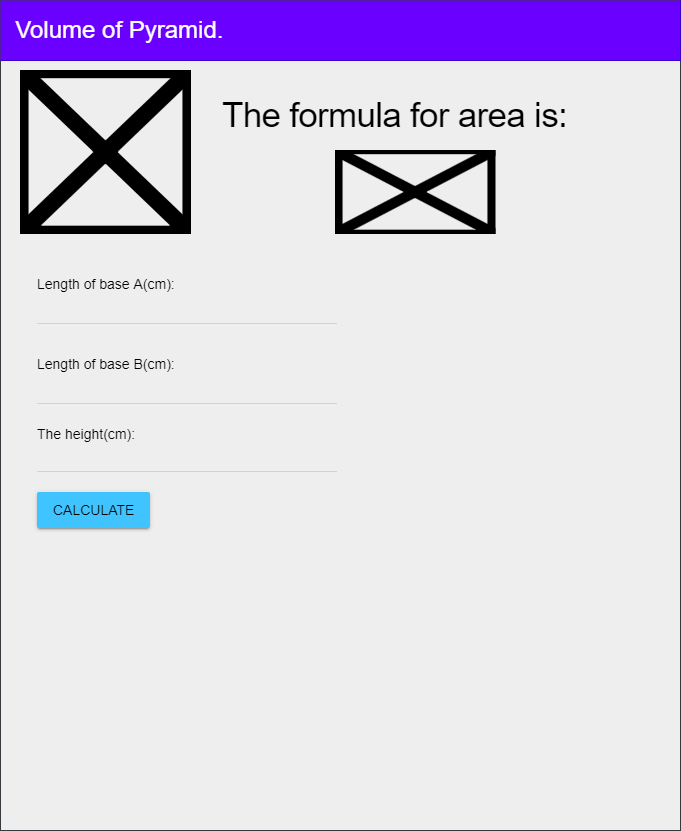

The diagram above was exported from draw.io. Its source (the exported page's mxGraphModel, read from the mxfile embedded in the PNG):
<mxGraphModel dx="2553" dy="1110" grid="1" gridSize="10" guides="1" tooltips="1" connect="1" arrows="1" fold="1" page="1" pageScale="1" pageWidth="850" pageHeight="1100" math="0" shadow="0">
  <root>
    <mxCell id="0" />
    <mxCell id="1" parent="0" />
    <mxCell id="2" value="" style="verticalLabelPosition=bottom;verticalAlign=top;html=1;shape=mxgraph.basic.rect;fillColor2=none;strokeWidth=1;size=20;indent=5;fillColor=#eeeeee;strokeColor=#36393d;" parent="1" vertex="1">
      <mxGeometry x="90" y="80" width="680" height="830" as="geometry" />
    </mxCell>
    <mxCell id="3" value="&lt;p style=&quot;line-height: 1.2&quot;&gt;&lt;span style=&quot;font-size: 24px&quot;&gt;&amp;nbsp; Volume of Pyramid.&lt;/span&gt;&lt;/p&gt;" style="shape=partialRectangle;whiteSpace=wrap;html=1;top=0;left=0;fillColor=#6a00ff;align=left;fontColor=#ffffff;strokeColor=#3700CC;" parent="1" vertex="1">
      <mxGeometry x="90" y="80" width="680" height="60" as="geometry" />
    </mxCell>
    <mxCell id="4" value="&lt;h1 style=&quot;padding: 0px ; font-size: 35px ; line-height: 1.35 ; letter-spacing: -0.02em ; margin: 24px 0px 24px 40px ; font-family: &amp;#34;roboto&amp;#34; , &amp;#34;helvetica&amp;#34; , &amp;#34;arial&amp;#34; , sans-serif ; font-weight: 400 ; font-style: normal ; text-indent: 0px ; text-transform: none ; word-spacing: 0px&quot;&gt;&lt;font color=&quot;#000000&quot;&gt;The formula for area is:&lt;/font&gt;&lt;/h1&gt;" style="text;whiteSpace=wrap;html=1;fontSize=25;" parent="1" vertex="1">
      <mxGeometry x="270" y="140" width="470" height="110" as="geometry" />
    </mxCell>
    <mxCell id="5" value="&lt;span style=&quot;font-family: &amp;#34;helvetica&amp;#34; , &amp;#34;arial&amp;#34; , sans-serif ; font-size: 14px ; font-style: normal ; font-weight: 400 ; letter-spacing: normal ; text-indent: 0px ; text-transform: none ; word-spacing: 0px ; display: inline ; float: none&quot;&gt;&lt;font color=&quot;#000000&quot;&gt;Length of base A(cm):&lt;/font&gt;&lt;/span&gt;" style="text;whiteSpace=wrap;html=1;fontSize=24;" parent="1" vertex="1">
      <mxGeometry x="125" y="340" width="145" height="50" as="geometry" />
    </mxCell>
    <mxCell id="6" value="&lt;form action=&quot;https://ics2o-unit3-04-html.evgeny-vovk.repl.co/&quot; style=&quot;text-indent: 0px&quot;&gt;&lt;div class=&quot;mdl-textfield mdl-js-textfield is-upgraded&quot; style=&quot;position: relative ; display: inline-block ; box-sizing: border-box ; width: 300px ; max-width: 100% ; margin: 0px ; padding: 20px 0px&quot;&gt;&lt;font color=&quot;#000000&quot;&gt;&lt;br&gt;&lt;br&gt;&lt;input class=&quot;mdl-textfield__input&quot; type=&quot;text&quot; pattern=&quot;-?[0-9]*(\.[0-9]+)?&quot; id=&quot;fahrenheit&quot; style=&quot;font-family: &amp;#34;helvetica&amp;#34; , &amp;#34;arial&amp;#34; , sans-serif ; font-size: 16px ; font-style: normal ; font-weight: 400 ; letter-spacing: normal ; text-transform: none ; word-spacing: 0px ; border-top: none ; border-right: none ; border-left: none ; border-bottom: 1px solid rgba(0 , 0 , 0 , 0.12) ; display: block ; margin: 0px ; padding: 4px 0px ; width: 300px ; background: 0px 0px ; text-align: left&quot;&gt;&lt;label class=&quot;mdl-textfield__label&quot; style=&quot;font-family: &amp;#34;helvetica&amp;#34; , &amp;#34;arial&amp;#34; , sans-serif ; font-size: 16px ; font-style: normal ; font-weight: 400 ; letter-spacing: normal ; text-transform: none ; word-spacing: 0px ; position: absolute ; display: block ; width: 300px ; overflow: hidden ; text-align: left&quot;&gt;&lt;br&gt;&lt;/label&gt;&lt;span class=&quot;mdl-textfield__error&quot; style=&quot;font-family: &amp;#34;helvetica&amp;#34; , &amp;#34;arial&amp;#34; , sans-serif ; font-size: 12px ; font-style: normal ; font-weight: 400 ; letter-spacing: normal ; text-transform: none ; word-spacing: 0px ; position: absolute ; margin-top: 3px ; visibility: hidden ; display: block&quot;&gt;&lt;/span&gt;&lt;/font&gt;&lt;/div&gt;&lt;/form&gt;&lt;font color=&quot;#000000&quot;&gt;&lt;button class=&quot;mdl-button mdl-js-button mdl-button--raised mdl-js-ripple-effect mdl-button--accent&quot; style=&quot;background: rgb(64 , 196 , 255) ; border: none ; border-radius: 2px ; position: relative ; height: 36px ; margin: 0px ; min-width: 64px ; padding: 0px 16px ; display: inline-block ; font-family: &amp;#34;roboto&amp;#34; , &amp;#34;helvetica&amp;#34; , &amp;#34;arial&amp;#34; , sans-serif ; font-size: 14px ; font-weight: 500 ; text-transform: uppercase ; letter-spacing: 0px ; overflow: hidden ; transition: all 0.2s cubic-bezier(0.4 , 0 , 1 , 1) 0s , all 0.2s cubic-bezier(0.4 , 0 , 0.2 , 1) 0s , all 0.2s cubic-bezier(0.4 , 0 , 0.2 , 1) 0s ; outline: none ; cursor: pointer ; text-decoration: none ; text-align: center ; line-height: 36px ; vertical-align: middle ; box-shadow: rgba(0 , 0 , 0 , 0.14) 0px 2px 2px 0px , rgba(0 , 0 , 0 , 0.2) 0px 3px 1px -2px , rgba(0 , 0 , 0 , 0.12) 0px 1px 5px 0px&quot;&gt;CALCULATE&lt;span class=&quot;mdl-button__ripple-container&quot; style=&quot;display: block ; height: 36px ; left: 0px ; position: absolute ; top: 0px ; width: 113.438px ; z-index: 0 ; overflow: hidden&quot;&gt;&lt;span class=&quot;mdl-ripple&quot; style=&quot;background: rgb(66 , 66 , 66) ; border-radius: 50% ; height: 50px ; left: 0px ; opacity: 0 ; position: absolute ; top: 0px ; transform: translate(-50% , -50%) ; width: 50px ; overflow: hidden&quot;&gt;&lt;/span&gt;&lt;/span&gt;&lt;/button&gt;&lt;span style=&quot;font-family: &amp;#34;helvetica&amp;#34; , &amp;#34;arial&amp;#34; , sans-serif ; font-size: 14px ; font-style: normal ; font-weight: 400 ; letter-spacing: normal ; text-indent: 0px ; text-transform: none ; word-spacing: 0px ; display: inline ; float: none&quot;&gt;&lt;/span&gt;&lt;/font&gt;" style="text;whiteSpace=wrap;html=1;fontSize=24;" parent="1" vertex="1">
      <mxGeometry x="125" y="440" width="330" height="150" as="geometry" />
    </mxCell>
    <mxCell id="7" value="" style="shape=image;verticalLabelPosition=bottom;labelBackgroundColor=#ffffff;verticalAlign=top;aspect=fixed;imageAspect=0;image=https://2bd86f18-e87a-4227-bcf8-55e5e6ffaa8d.id.repl.co/img/trapezoid.png;" parent="1" vertex="1">
      <mxGeometry x="110" y="150" width="171" height="164" as="geometry" />
    </mxCell>
    <mxCell id="8" value="" style="shape=image;verticalLabelPosition=bottom;labelBackgroundColor=#ffffff;verticalAlign=top;aspect=fixed;imageAspect=0;image=https://2bd86f18-e87a-4227-bcf8-55e5e6ffaa8d.id.repl.co/img/formula.png;" parent="1" vertex="1">
      <mxGeometry x="424.5" y="230" width="161" height="84" as="geometry" />
    </mxCell>
    <mxCell id="9" value="&lt;input class=&quot;mdl-textfield__input&quot; type=&quot;text&quot; pattern=&quot;-?[0-9]*(\.[0-9]+)?&quot; id=&quot;length&quot; style=&quot;border-top: none ; border-right: none ; border-left: none ; border-bottom: 1px solid rgba(0 , 0 , 0 , 0.12) ; display: block ; font-size: 16px ; font-family: &amp;#34;helvetica&amp;#34; , &amp;#34;arial&amp;#34; , sans-serif ; margin: 0px ; padding: 4px 0px ; width: 300px ; background: 0px 0px ; text-align: left ; color: inherit&quot;&gt;&lt;br class=&quot;Apple-interchange-newline&quot;&gt;&lt;div&gt;&lt;/div&gt;&lt;label class=&quot;mdl-textfield__label&quot; style=&quot;color: rgba(0 , 0 , 0 , 0.26) ; font-size: 16px ; position: absolute ; display: block ; width: 300px ; overflow: hidden ; text-align: left ; font-family: &amp;#34;helvetica&amp;#34; , &amp;#34;arial&amp;#34; , sans-serif ; font-style: normal ; font-weight: 400 ; letter-spacing: normal ; text-indent: 0px ; text-transform: none ; word-spacing: 0px&quot;&gt;&lt;br&gt;&lt;/label&gt;" style="text;whiteSpace=wrap;html=1;" parent="1" vertex="1">
      <mxGeometry x="125" y="370" width="330" height="60" as="geometry" />
    </mxCell>
    <mxCell id="10" value="&lt;span style=&quot;color: rgb(0 , 0 , 0) ; font-family: &amp;#34;helvetica&amp;#34; , &amp;#34;arial&amp;#34; , sans-serif ; font-size: 14px&quot;&gt;Length of base B(cm):&lt;/span&gt;" style="text;whiteSpace=wrap;html=1;fontSize=24;" parent="1" vertex="1">
      <mxGeometry x="125" y="420" width="145" height="50" as="geometry" />
    </mxCell>
    <mxCell id="11" value="&lt;input class=&quot;mdl-textfield__input&quot; type=&quot;text&quot; pattern=&quot;-?[0-9]*(\.[0-9]+)?&quot; id=&quot;length&quot; style=&quot;border-top: none ; border-right: none ; border-left: none ; border-bottom: 1px solid rgba(0 , 0 , 0 , 0.12) ; display: block ; font-size: 16px ; font-family: &amp;#34;helvetica&amp;#34; , &amp;#34;arial&amp;#34; , sans-serif ; margin: 0px ; padding: 4px 0px ; width: 300px ; background: 0px 0px ; text-align: left ; color: inherit&quot;&gt;&lt;br class=&quot;Apple-interchange-newline&quot;&gt;&lt;div&gt;&lt;/div&gt;&lt;label class=&quot;mdl-textfield__label&quot; style=&quot;color: rgba(0 , 0 , 0 , 0.26) ; font-size: 16px ; position: absolute ; display: block ; width: 300px ; overflow: hidden ; text-align: left ; font-family: &amp;#34;helvetica&amp;#34; , &amp;#34;arial&amp;#34; , sans-serif ; font-style: normal ; font-weight: 400 ; letter-spacing: normal ; text-indent: 0px ; text-transform: none ; word-spacing: 0px&quot;&gt;&lt;br&gt;&lt;/label&gt;" style="text;whiteSpace=wrap;html=1;" parent="1" vertex="1">
      <mxGeometry x="125" y="450" width="330" height="60" as="geometry" />
    </mxCell>
    <mxCell id="12" value="&lt;span style=&quot;font-family: &amp;#34;helvetica&amp;#34; , &amp;#34;arial&amp;#34; , sans-serif ; font-size: 14px ; font-style: normal ; font-weight: 400 ; letter-spacing: normal ; text-indent: 0px ; text-transform: none ; word-spacing: 0px ; display: inline ; float: none&quot;&gt;&lt;font color=&quot;#000000&quot;&gt;The height(cm):&lt;/font&gt;&lt;/span&gt;" style="text;whiteSpace=wrap;html=1;fontSize=24;" parent="1" vertex="1">
      <mxGeometry x="125" y="490" width="115" height="50" as="geometry" />
    </mxCell>
  </root>
</mxGraphModel>